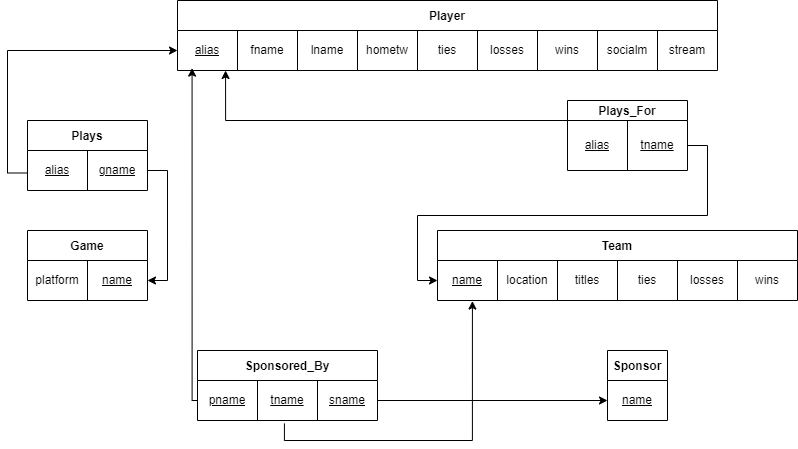

The diagram above was exported from draw.io. Its source (the exported page's mxGraphModel, read from the mxfile embedded in the PNG):
<mxGraphModel dx="1422" dy="762" grid="1" gridSize="10" guides="1" tooltips="1" connect="1" arrows="1" fold="1" page="1" pageScale="1" pageWidth="850" pageHeight="1100" math="0" shadow="0">
  <root>
    <mxCell id="0" />
    <mxCell id="1" parent="0" />
    <mxCell id="RCy-z196w6Y4ZhTOyiQq-14" value="Game" style="shape=table;startSize=30;container=1;collapsible=0;childLayout=tableLayout;fontStyle=1;align=center;" parent="1" vertex="1">
      <mxGeometry x="60" y="310" width="120" height="70" as="geometry" />
    </mxCell>
    <mxCell id="RCy-z196w6Y4ZhTOyiQq-15" value="" style="shape=tableRow;horizontal=0;startSize=0;swimlaneHead=0;swimlaneBody=0;top=0;left=0;bottom=0;right=0;collapsible=0;dropTarget=0;fillColor=none;points=[[0,0.5],[1,0.5]];portConstraint=eastwest;" parent="RCy-z196w6Y4ZhTOyiQq-14" vertex="1">
      <mxGeometry y="30" width="120" height="40" as="geometry" />
    </mxCell>
    <mxCell id="RCy-z196w6Y4ZhTOyiQq-16" value="platform" style="shape=partialRectangle;html=1;whiteSpace=wrap;connectable=0;fillColor=none;top=0;left=0;bottom=0;right=0;overflow=hidden;" parent="RCy-z196w6Y4ZhTOyiQq-15" vertex="1">
      <mxGeometry width="60" height="40" as="geometry">
        <mxRectangle width="60" height="40" as="alternateBounds" />
      </mxGeometry>
    </mxCell>
    <mxCell id="RCy-z196w6Y4ZhTOyiQq-17" value="&lt;u&gt;name&lt;/u&gt;" style="shape=partialRectangle;html=1;whiteSpace=wrap;connectable=0;fillColor=none;top=0;left=0;bottom=0;right=0;overflow=hidden;" parent="RCy-z196w6Y4ZhTOyiQq-15" vertex="1">
      <mxGeometry x="60" width="60" height="40" as="geometry">
        <mxRectangle width="60" height="40" as="alternateBounds" />
      </mxGeometry>
    </mxCell>
    <mxCell id="qxqvf6_IzsOKyaEXpHyt-5" style="edgeStyle=orthogonalEdgeStyle;rounded=0;orthogonalLoop=1;jettySize=auto;html=1;exitX=0;exitY=0.75;exitDx=0;exitDy=0;entryX=0;entryY=0.5;entryDx=0;entryDy=0;" parent="1" source="RCy-z196w6Y4ZhTOyiQq-27" target="RCy-z196w6Y4ZhTOyiQq-36" edge="1">
      <mxGeometry relative="1" as="geometry" />
    </mxCell>
    <mxCell id="RCy-z196w6Y4ZhTOyiQq-27" value="Plays" style="shape=table;startSize=30;container=1;collapsible=0;childLayout=tableLayout;fontStyle=1;align=center;" parent="1" vertex="1">
      <mxGeometry x="60" y="200" width="120" height="70" as="geometry" />
    </mxCell>
    <mxCell id="RCy-z196w6Y4ZhTOyiQq-28" value="" style="shape=tableRow;horizontal=0;startSize=0;swimlaneHead=0;swimlaneBody=0;top=0;left=0;bottom=0;right=0;collapsible=0;dropTarget=0;fillColor=none;points=[[0,0.5],[1,0.5]];portConstraint=eastwest;" parent="RCy-z196w6Y4ZhTOyiQq-27" vertex="1">
      <mxGeometry y="30" width="120" height="40" as="geometry" />
    </mxCell>
    <mxCell id="RCy-z196w6Y4ZhTOyiQq-29" value="&lt;u&gt;alias&lt;/u&gt;" style="shape=partialRectangle;html=1;whiteSpace=wrap;connectable=0;fillColor=none;top=0;left=0;bottom=0;right=0;overflow=hidden;" parent="RCy-z196w6Y4ZhTOyiQq-28" vertex="1">
      <mxGeometry width="60" height="40" as="geometry">
        <mxRectangle width="60" height="40" as="alternateBounds" />
      </mxGeometry>
    </mxCell>
    <mxCell id="RCy-z196w6Y4ZhTOyiQq-30" value="&lt;u&gt;gname&lt;/u&gt;" style="shape=partialRectangle;html=1;whiteSpace=wrap;connectable=0;fillColor=none;top=0;left=0;bottom=0;right=0;overflow=hidden;" parent="RCy-z196w6Y4ZhTOyiQq-28" vertex="1">
      <mxGeometry x="60" width="60" height="40" as="geometry">
        <mxRectangle width="60" height="40" as="alternateBounds" />
      </mxGeometry>
    </mxCell>
    <mxCell id="RCy-z196w6Y4ZhTOyiQq-35" value="Player" style="shape=table;startSize=30;container=1;collapsible=0;childLayout=tableLayout;fontStyle=1;align=center;" parent="1" vertex="1">
      <mxGeometry x="210" y="80" width="540" height="70" as="geometry" />
    </mxCell>
    <mxCell id="RCy-z196w6Y4ZhTOyiQq-36" value="" style="shape=tableRow;horizontal=0;startSize=0;swimlaneHead=0;swimlaneBody=0;top=0;left=0;bottom=0;right=0;collapsible=0;dropTarget=0;fillColor=none;points=[[0,0.5],[1,0.5]];portConstraint=eastwest;" parent="RCy-z196w6Y4ZhTOyiQq-35" vertex="1">
      <mxGeometry y="30" width="540" height="40" as="geometry" />
    </mxCell>
    <mxCell id="RCy-z196w6Y4ZhTOyiQq-37" value="&lt;u&gt;alias&lt;/u&gt;" style="shape=partialRectangle;html=1;whiteSpace=wrap;connectable=0;fillColor=none;top=0;left=0;bottom=0;right=0;overflow=hidden;" parent="RCy-z196w6Y4ZhTOyiQq-36" vertex="1">
      <mxGeometry width="60" height="40" as="geometry">
        <mxRectangle width="60" height="40" as="alternateBounds" />
      </mxGeometry>
    </mxCell>
    <mxCell id="RCy-z196w6Y4ZhTOyiQq-38" value="fname" style="shape=partialRectangle;html=1;whiteSpace=wrap;connectable=0;fillColor=none;top=0;left=0;bottom=0;right=0;overflow=hidden;" parent="RCy-z196w6Y4ZhTOyiQq-36" vertex="1">
      <mxGeometry x="60" width="60" height="40" as="geometry">
        <mxRectangle width="60" height="40" as="alternateBounds" />
      </mxGeometry>
    </mxCell>
    <mxCell id="RCy-z196w6Y4ZhTOyiQq-39" value="lname" style="shape=partialRectangle;html=1;whiteSpace=wrap;connectable=0;fillColor=none;top=0;left=0;bottom=0;right=0;overflow=hidden;" parent="RCy-z196w6Y4ZhTOyiQq-36" vertex="1">
      <mxGeometry x="120" width="60" height="40" as="geometry">
        <mxRectangle width="60" height="40" as="alternateBounds" />
      </mxGeometry>
    </mxCell>
    <mxCell id="RCy-z196w6Y4ZhTOyiQq-48" value="hometw" style="shape=partialRectangle;html=1;whiteSpace=wrap;connectable=0;fillColor=none;top=0;left=0;bottom=0;right=0;overflow=hidden;" parent="RCy-z196w6Y4ZhTOyiQq-36" vertex="1">
      <mxGeometry x="180" width="60" height="40" as="geometry">
        <mxRectangle width="60" height="40" as="alternateBounds" />
      </mxGeometry>
    </mxCell>
    <mxCell id="RCy-z196w6Y4ZhTOyiQq-49" value="ties" style="shape=partialRectangle;html=1;whiteSpace=wrap;connectable=0;fillColor=none;top=0;left=0;bottom=0;right=0;overflow=hidden;" parent="RCy-z196w6Y4ZhTOyiQq-36" vertex="1">
      <mxGeometry x="240" width="60" height="40" as="geometry">
        <mxRectangle width="60" height="40" as="alternateBounds" />
      </mxGeometry>
    </mxCell>
    <mxCell id="RCy-z196w6Y4ZhTOyiQq-50" value="losses" style="shape=partialRectangle;html=1;whiteSpace=wrap;connectable=0;fillColor=none;top=0;left=0;bottom=0;right=0;overflow=hidden;" parent="RCy-z196w6Y4ZhTOyiQq-36" vertex="1">
      <mxGeometry x="300" width="60" height="40" as="geometry">
        <mxRectangle width="60" height="40" as="alternateBounds" />
      </mxGeometry>
    </mxCell>
    <mxCell id="RCy-z196w6Y4ZhTOyiQq-51" value="wins" style="shape=partialRectangle;html=1;whiteSpace=wrap;connectable=0;fillColor=none;top=0;left=0;bottom=0;right=0;overflow=hidden;" parent="RCy-z196w6Y4ZhTOyiQq-36" vertex="1">
      <mxGeometry x="360" width="60" height="40" as="geometry">
        <mxRectangle width="60" height="40" as="alternateBounds" />
      </mxGeometry>
    </mxCell>
    <mxCell id="RCy-z196w6Y4ZhTOyiQq-52" value="socialm" style="shape=partialRectangle;html=1;whiteSpace=wrap;connectable=0;fillColor=none;top=0;left=0;bottom=0;right=0;overflow=hidden;" parent="RCy-z196w6Y4ZhTOyiQq-36" vertex="1">
      <mxGeometry x="420" width="60" height="40" as="geometry">
        <mxRectangle width="60" height="40" as="alternateBounds" />
      </mxGeometry>
    </mxCell>
    <mxCell id="RCy-z196w6Y4ZhTOyiQq-53" value="stream" style="shape=partialRectangle;html=1;whiteSpace=wrap;connectable=0;fillColor=none;top=0;left=0;bottom=0;right=0;overflow=hidden;" parent="RCy-z196w6Y4ZhTOyiQq-36" vertex="1">
      <mxGeometry x="480" width="60" height="40" as="geometry">
        <mxRectangle width="60" height="40" as="alternateBounds" />
      </mxGeometry>
    </mxCell>
    <mxCell id="RCy-z196w6Y4ZhTOyiQq-54" value="Plays_For" style="shape=table;startSize=20;container=1;collapsible=0;childLayout=tableLayout;fontStyle=1;align=center;" parent="1" vertex="1">
      <mxGeometry x="600" y="180" width="120" height="70" as="geometry" />
    </mxCell>
    <mxCell id="RCy-z196w6Y4ZhTOyiQq-55" value="" style="shape=tableRow;horizontal=0;startSize=0;swimlaneHead=0;swimlaneBody=0;top=0;left=0;bottom=0;right=0;collapsible=0;dropTarget=0;fillColor=none;points=[[0,0.5],[1,0.5]];portConstraint=eastwest;" parent="RCy-z196w6Y4ZhTOyiQq-54" vertex="1">
      <mxGeometry y="20" width="120" height="50" as="geometry" />
    </mxCell>
    <mxCell id="RCy-z196w6Y4ZhTOyiQq-56" value="&lt;u&gt;alias&lt;/u&gt;" style="shape=partialRectangle;html=1;whiteSpace=wrap;connectable=0;fillColor=none;top=0;left=0;bottom=0;right=0;overflow=hidden;" parent="RCy-z196w6Y4ZhTOyiQq-55" vertex="1">
      <mxGeometry width="60" height="50" as="geometry">
        <mxRectangle width="60" height="50" as="alternateBounds" />
      </mxGeometry>
    </mxCell>
    <mxCell id="RCy-z196w6Y4ZhTOyiQq-57" value="&lt;u&gt;tname&lt;/u&gt;" style="shape=partialRectangle;html=1;whiteSpace=wrap;connectable=0;fillColor=none;top=0;left=0;bottom=0;right=0;overflow=hidden;" parent="RCy-z196w6Y4ZhTOyiQq-55" vertex="1">
      <mxGeometry x="60" width="60" height="50" as="geometry">
        <mxRectangle width="60" height="50" as="alternateBounds" />
      </mxGeometry>
    </mxCell>
    <mxCell id="RCy-z196w6Y4ZhTOyiQq-58" value="Team" style="shape=table;startSize=30;container=1;collapsible=0;childLayout=tableLayout;fontStyle=1;align=center;" parent="1" vertex="1">
      <mxGeometry x="470" y="310" width="360" height="70" as="geometry" />
    </mxCell>
    <mxCell id="RCy-z196w6Y4ZhTOyiQq-59" value="" style="shape=tableRow;horizontal=0;startSize=0;swimlaneHead=0;swimlaneBody=0;top=0;left=0;bottom=0;right=0;collapsible=0;dropTarget=0;fillColor=none;points=[[0,0.5],[1,0.5]];portConstraint=eastwest;" parent="RCy-z196w6Y4ZhTOyiQq-58" vertex="1">
      <mxGeometry y="30" width="360" height="40" as="geometry" />
    </mxCell>
    <mxCell id="RCy-z196w6Y4ZhTOyiQq-60" value="&lt;u&gt;name&lt;/u&gt;" style="shape=partialRectangle;html=1;whiteSpace=wrap;connectable=0;fillColor=none;top=0;left=0;bottom=0;right=0;overflow=hidden;" parent="RCy-z196w6Y4ZhTOyiQq-59" vertex="1">
      <mxGeometry width="60" height="40" as="geometry">
        <mxRectangle width="60" height="40" as="alternateBounds" />
      </mxGeometry>
    </mxCell>
    <mxCell id="RCy-z196w6Y4ZhTOyiQq-61" value="location" style="shape=partialRectangle;html=1;whiteSpace=wrap;connectable=0;fillColor=none;top=0;left=0;bottom=0;right=0;overflow=hidden;" parent="RCy-z196w6Y4ZhTOyiQq-59" vertex="1">
      <mxGeometry x="60" width="60" height="40" as="geometry">
        <mxRectangle width="60" height="40" as="alternateBounds" />
      </mxGeometry>
    </mxCell>
    <mxCell id="RCy-z196w6Y4ZhTOyiQq-62" value="titles" style="shape=partialRectangle;html=1;whiteSpace=wrap;connectable=0;fillColor=none;top=0;left=0;bottom=0;right=0;overflow=hidden;" parent="RCy-z196w6Y4ZhTOyiQq-59" vertex="1">
      <mxGeometry x="120" width="60" height="40" as="geometry">
        <mxRectangle width="60" height="40" as="alternateBounds" />
      </mxGeometry>
    </mxCell>
    <mxCell id="RCy-z196w6Y4ZhTOyiQq-63" value="ties" style="shape=partialRectangle;html=1;whiteSpace=wrap;connectable=0;fillColor=none;top=0;left=0;bottom=0;right=0;overflow=hidden;" parent="RCy-z196w6Y4ZhTOyiQq-59" vertex="1">
      <mxGeometry x="180" width="60" height="40" as="geometry">
        <mxRectangle width="60" height="40" as="alternateBounds" />
      </mxGeometry>
    </mxCell>
    <mxCell id="RCy-z196w6Y4ZhTOyiQq-64" value="losses" style="shape=partialRectangle;html=1;whiteSpace=wrap;connectable=0;fillColor=none;top=0;left=0;bottom=0;right=0;overflow=hidden;" parent="RCy-z196w6Y4ZhTOyiQq-59" vertex="1">
      <mxGeometry x="240" width="60" height="40" as="geometry">
        <mxRectangle width="60" height="40" as="alternateBounds" />
      </mxGeometry>
    </mxCell>
    <mxCell id="RCy-z196w6Y4ZhTOyiQq-65" value="wins" style="shape=partialRectangle;html=1;whiteSpace=wrap;connectable=0;fillColor=none;top=0;left=0;bottom=0;right=0;overflow=hidden;" parent="RCy-z196w6Y4ZhTOyiQq-59" vertex="1">
      <mxGeometry x="300" width="60" height="40" as="geometry">
        <mxRectangle width="60" height="40" as="alternateBounds" />
      </mxGeometry>
    </mxCell>
    <mxCell id="RCy-z196w6Y4ZhTOyiQq-69" value="Sponsored_By" style="shape=table;startSize=30;container=1;collapsible=0;childLayout=tableLayout;fontStyle=1;align=center;" parent="1" vertex="1">
      <mxGeometry x="230" y="430" width="180" height="70" as="geometry" />
    </mxCell>
    <mxCell id="RCy-z196w6Y4ZhTOyiQq-70" value="" style="shape=tableRow;horizontal=0;startSize=0;swimlaneHead=0;swimlaneBody=0;top=0;left=0;bottom=0;right=0;collapsible=0;dropTarget=0;fillColor=none;points=[[0,0.5],[1,0.5]];portConstraint=eastwest;" parent="RCy-z196w6Y4ZhTOyiQq-69" vertex="1">
      <mxGeometry y="30" width="180" height="40" as="geometry" />
    </mxCell>
    <mxCell id="RCy-z196w6Y4ZhTOyiQq-71" value="&lt;u&gt;pname&lt;/u&gt;" style="shape=partialRectangle;html=1;whiteSpace=wrap;connectable=0;fillColor=none;top=0;left=0;bottom=0;right=0;overflow=hidden;" parent="RCy-z196w6Y4ZhTOyiQq-70" vertex="1">
      <mxGeometry width="60" height="40" as="geometry">
        <mxRectangle width="60" height="40" as="alternateBounds" />
      </mxGeometry>
    </mxCell>
    <mxCell id="RCy-z196w6Y4ZhTOyiQq-72" value="&lt;u&gt;tname&lt;/u&gt;" style="shape=partialRectangle;html=1;whiteSpace=wrap;connectable=0;fillColor=none;top=0;left=0;bottom=0;right=0;overflow=hidden;" parent="RCy-z196w6Y4ZhTOyiQq-70" vertex="1">
      <mxGeometry x="60" width="60" height="40" as="geometry">
        <mxRectangle width="60" height="40" as="alternateBounds" />
      </mxGeometry>
    </mxCell>
    <mxCell id="RCy-z196w6Y4ZhTOyiQq-84" value="&lt;u&gt;sname&lt;/u&gt;" style="shape=partialRectangle;html=1;whiteSpace=wrap;connectable=0;fillColor=none;top=0;left=0;bottom=0;right=0;overflow=hidden;" parent="RCy-z196w6Y4ZhTOyiQq-70" vertex="1">
      <mxGeometry x="120" width="60" height="40" as="geometry">
        <mxRectangle width="60" height="40" as="alternateBounds" />
      </mxGeometry>
    </mxCell>
    <mxCell id="RCy-z196w6Y4ZhTOyiQq-74" value="Sponsor" style="shape=table;startSize=30;container=1;collapsible=0;childLayout=tableLayout;fontStyle=1;align=center;" parent="1" vertex="1">
      <mxGeometry x="640" y="430" width="60" height="70" as="geometry" />
    </mxCell>
    <mxCell id="RCy-z196w6Y4ZhTOyiQq-75" value="" style="shape=tableRow;horizontal=0;startSize=0;swimlaneHead=0;swimlaneBody=0;top=0;left=0;bottom=0;right=0;collapsible=0;dropTarget=0;fillColor=none;points=[[0,0.5],[1,0.5]];portConstraint=eastwest;" parent="RCy-z196w6Y4ZhTOyiQq-74" vertex="1">
      <mxGeometry y="30" width="60" height="40" as="geometry" />
    </mxCell>
    <mxCell id="RCy-z196w6Y4ZhTOyiQq-76" value="&lt;u&gt;name&lt;/u&gt;" style="shape=partialRectangle;html=1;whiteSpace=wrap;connectable=0;fillColor=none;top=0;left=0;bottom=0;right=0;overflow=hidden;" parent="RCy-z196w6Y4ZhTOyiQq-75" vertex="1">
      <mxGeometry width="60" height="40" as="geometry">
        <mxRectangle width="60" height="40" as="alternateBounds" />
      </mxGeometry>
    </mxCell>
    <mxCell id="RCy-z196w6Y4ZhTOyiQq-80" style="edgeStyle=orthogonalEdgeStyle;rounded=0;orthogonalLoop=1;jettySize=auto;html=1;exitX=1;exitY=0.5;exitDx=0;exitDy=0;entryX=1;entryY=0.5;entryDx=0;entryDy=0;" parent="1" source="RCy-z196w6Y4ZhTOyiQq-28" target="RCy-z196w6Y4ZhTOyiQq-15" edge="1">
      <mxGeometry relative="1" as="geometry" />
    </mxCell>
    <mxCell id="RCy-z196w6Y4ZhTOyiQq-82" style="edgeStyle=orthogonalEdgeStyle;rounded=0;orthogonalLoop=1;jettySize=auto;html=1;exitX=0;exitY=0.5;exitDx=0;exitDy=0;entryX=0.089;entryY=1;entryDx=0;entryDy=0;entryPerimeter=0;" parent="1" source="RCy-z196w6Y4ZhTOyiQq-55" target="RCy-z196w6Y4ZhTOyiQq-36" edge="1">
      <mxGeometry relative="1" as="geometry">
        <Array as="points">
          <mxPoint x="600" y="200" />
          <mxPoint x="258" y="200" />
        </Array>
      </mxGeometry>
    </mxCell>
    <mxCell id="RCy-z196w6Y4ZhTOyiQq-83" style="edgeStyle=orthogonalEdgeStyle;rounded=0;orthogonalLoop=1;jettySize=auto;html=1;exitX=1;exitY=0.5;exitDx=0;exitDy=0;entryX=0;entryY=0.5;entryDx=0;entryDy=0;" parent="1" source="RCy-z196w6Y4ZhTOyiQq-55" target="RCy-z196w6Y4ZhTOyiQq-59" edge="1">
      <mxGeometry relative="1" as="geometry" />
    </mxCell>
    <mxCell id="qxqvf6_IzsOKyaEXpHyt-4" style="edgeStyle=orthogonalEdgeStyle;rounded=0;orthogonalLoop=1;jettySize=auto;html=1;exitX=0;exitY=0.5;exitDx=0;exitDy=0;entryX=0.027;entryY=0.941;entryDx=0;entryDy=0;entryPerimeter=0;" parent="1" source="RCy-z196w6Y4ZhTOyiQq-70" target="RCy-z196w6Y4ZhTOyiQq-36" edge="1">
      <mxGeometry relative="1" as="geometry">
        <Array as="points">
          <mxPoint x="225" y="480" />
        </Array>
      </mxGeometry>
    </mxCell>
    <mxCell id="qxqvf6_IzsOKyaEXpHyt-7" style="edgeStyle=orthogonalEdgeStyle;rounded=0;orthogonalLoop=1;jettySize=auto;html=1;exitX=0.483;exitY=1.073;exitDx=0;exitDy=0;entryX=0.097;entryY=1.014;entryDx=0;entryDy=0;entryPerimeter=0;exitPerimeter=0;" parent="1" source="RCy-z196w6Y4ZhTOyiQq-70" target="RCy-z196w6Y4ZhTOyiQq-59" edge="1">
      <mxGeometry relative="1" as="geometry">
        <Array as="points">
          <mxPoint x="317" y="520" />
          <mxPoint x="505" y="520" />
        </Array>
      </mxGeometry>
    </mxCell>
    <mxCell id="qxqvf6_IzsOKyaEXpHyt-9" style="edgeStyle=orthogonalEdgeStyle;rounded=0;orthogonalLoop=1;jettySize=auto;html=1;exitX=1;exitY=0.5;exitDx=0;exitDy=0;entryX=0;entryY=0.5;entryDx=0;entryDy=0;" parent="1" source="RCy-z196w6Y4ZhTOyiQq-70" target="RCy-z196w6Y4ZhTOyiQq-75" edge="1">
      <mxGeometry relative="1" as="geometry" />
    </mxCell>
  </root>
</mxGraphModel>